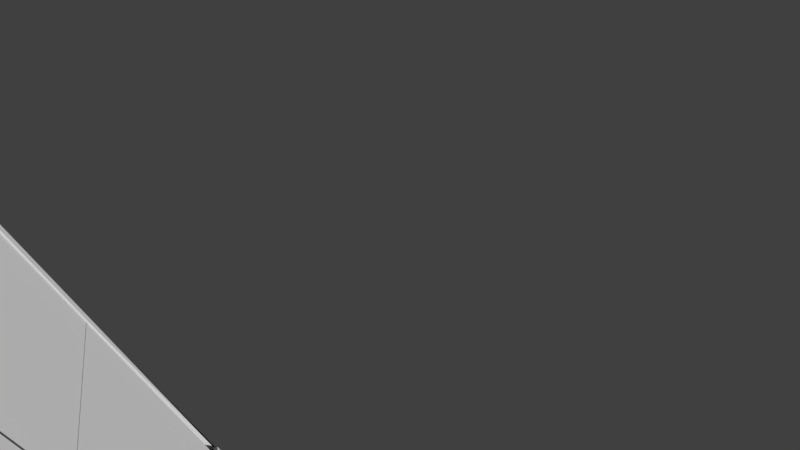 # Source: hangar_dgt_v2.blend  (saved by Blender 2.78.0; exported with 4.5.12 LTS)
import bpy
from mathutils import Matrix  # noqa: F401  (used for matrix-valued properties, if any)

bpy.ops.wm.read_factory_settings(use_empty=True)
scene = bpy.context.scene
scene.name = 'Scene'

# ---- collections
col_collection_1 = bpy.data.collections.new('Collection 1'); scene.collection.children.link(col_collection_1)

# ---- materials (node trees are filled in below, after node groups)
mat_hangar_dgt = bpy.data.materials.new('hangar_dgt')
mat_hangar_dgt.alpha_threshold = 0.0
mat_hangar_dgt.use_transparent_shadow = False
mat_hangar_dgt.roughness = 0.5
mat_hangar_dgt.line_color = (0.0, 0.0, 0.0, 1.0)

# ---- material node trees

# ---- world
world_world = bpy.data.worlds.new('World'); scene.world = world_world
world_world.color = (0.05088, 0.05088, 0.05088)
world_world.use_sun_shadow = False
world_world.sun_shadow_jitter_overblur = 0.0
world_world.cycles.sampling_method = 'MANUAL'

# ---- cameras
cam_camera = bpy.data.cameras.new('Camera')
cam_camera.clip_end = 100.0
cam_camera.lens = 35.0
cam_camera.sensor_width = 32.0
cam_camera.sensor_height = 18.0
cam_camera.ortho_scale = 7.314
cam_camera.dof.focus_distance = 0.0
cam_camera.dof.aperture_fstop = 128.0

# ---- meshes
me_cube = bpy.data.meshes.new('Cube')
me_cube.from_pydata([(10.0, 20.0, -4.0), (10.0, -20.0, -4.0), (-10.0, -20.0, -4.0), (-10.0, 20.0, -4.0), (10.0, 20.0, 4.0), (10.0, -20.0, 4.0), (-10.0, -20.0, 4.0), (-10.0, 20.0, 4.0), (10.0, 15.0, -4.0), (10.0, -15.0, -4.0), (-10.0, -15.0, -4.0), (-10.0, 15.0, -4.0), (10.0, 15.0, 4.0), (10.0, -15.0, 4.0), (-10.0, -15.0, 4.0), (-10.0, 15.0, 4.0), (10.0, 15.0, -4.0), (10.0, -15.0, -4.0), (-10.0, -15.0, -4.0), (-10.0, 15.0, -4.0), (10.0, 15.0, 2.0), (10.0, -15.0, 2.0), (-10.0, -15.0, 2.0), (-10.0, 15.0, 2.0), (10.0, 0.0, -4.0), (-10.0, 6.676e-06, -4.0), (10.0, -9.537e-06, 4.0), (-10.0, 4.768e-06, 4.0), (-10.07, -20.1, 3.35), (-10.07, -20.1, 4.089), (-10.07, -14.85, 3.35), (-10.07, -14.85, 4.089), (10.08, -20.1, 3.35), (10.08, -20.1, 4.089), (10.08, -14.85, 3.35), (10.08, -14.85, 4.089), (-10.07, 14.83, 4.089), (-10.07, 14.83, 3.35), (10.08, -15.0, 1.06), (10.08, -15.0, 0.321), (-10.07, -15.0, 1.06), (-10.07, -15.0, 0.321), (10.08, -20.1, 1.06), (10.08, -20.1, 0.321), (-10.07, -20.1, 1.06), (-10.07, -20.1, 0.321), (-10.07, 20.09, 4.089), (-10.07, 20.09, 3.35), (10.08, 14.83, 3.35), (10.08, 14.83, 4.089), (10.08, 20.09, 3.35), (10.08, 20.09, 4.089), (10.08, 20.17, 1.06), (10.08, 20.17, 0.321), (-10.07, 20.17, 1.06), (-10.07, 20.17, 0.321), (10.08, 15.01, 1.06), (10.08, 15.01, 0.321), (-10.07, 15.0, 1.06), (-10.07, 15.0, 0.321), (10.0, 15.0, 0.422), (10.0, 7.5, -4.0), (10.0, 7.5, 3.0), (10.08, 15.02, 2.0), (10.08, 15.02, -4.0), (9.978, -14.94, -4.0), (9.978, -14.94, 2.0), (9.978, -14.94, -1.0), (9.978, -7.438, -4.0), (9.978, -7.438, 3.0), (9.978, -7.438, -0.5), (9.966, 0.04146, 4.0), (9.966, -7.459, 3.0), (9.966, 0.04145, 0.8533), (9.966, -7.459, 0.828), (10.08, 15.02, -1.0), (10.08, 7.516, -4.0), (10.08, 7.516, 3.0), (10.08, 7.516, -0.5), (10.1, 0.03697, 4.0), (10.1, 7.537, 3.0), (10.1, 0.03697, 0.8711), (10.1, 7.537, 0.828), (9.945, -7.436, 0.8862), (9.962, -7.436, -3.821), (9.945, 0.07494, 0.8862), (9.962, 0.07494, -3.821), (9.945, 0.1012, 0.8862), (9.962, 0.1012, -3.821), (9.945, 7.612, 0.8862), (9.962, 7.612, -3.821), (10.12, 16.64, 2.835), (10.13, 16.64, 1.59), (10.12, 18.62, 2.835), (10.13, 18.62, 1.59), (-5.128, -18.55, 3.985), (-5.128, -18.55, 4.736), (-5.128, -17.97, 3.985), (-5.128, -17.97, 4.736), (-3.88, -18.55, 3.985), (-3.88, -18.55, 4.736), (-3.88, -17.97, 3.985), (-3.88, -17.97, 4.736), (-7.69, -19.51, 3.985), (-7.69, -19.51, 4.736), (-7.69, -18.93, 3.985), (-7.69, -18.93, 4.736), (-6.442, -19.51, 3.985), (-6.442, -19.51, 4.736), (-6.442, -18.93, 3.985), (-6.442, -18.93, 4.736), (-7.69, -17.69, 3.985), (-7.69, -17.69, 4.736), (-7.69, -17.11, 3.985), (-7.69, -17.11, 4.736), (-6.442, -17.69, 3.985), (-6.442, -17.69, 4.736), (-6.442, -17.11, 3.985), (-6.442, -17.11, 4.736), (-8.527, -20.63, 1.281), (-8.527, -20.63, 2.032), (-8.527, -20.06, 1.281), (-8.527, -20.06, 2.032), (-7.279, -20.63, 1.281), (-7.279, -20.63, 2.032), (-7.279, -20.06, 1.281), (-7.279, -20.06, 2.032), (-5.141, -20.63, 1.281), (-5.141, -20.63, 2.032), (-5.141, -20.06, 1.281), (-5.141, -20.06, 2.032), (-3.893, -20.63, 1.281), (-3.893, -20.63, 2.032), (-3.893, -20.06, 1.281), (-3.893, -20.06, 2.032), (-1.054, -20.63, 1.281), (-1.054, -20.63, 2.032), (-1.054, -20.06, 1.281), (-1.054, -20.06, 2.032), (0.1943, -20.63, 1.281), (0.1943, -20.63, 2.032), (0.1943, -20.06, 1.281), (0.1943, -20.06, 2.032), (2.727, -20.63, 1.281), (2.727, -20.63, 2.032), (2.727, -20.06, 1.281), (2.727, -20.06, 2.032), (3.975, -20.63, 1.281), (3.975, -20.63, 2.032), (3.975, -20.06, 1.281), (3.975, -20.06, 2.032), (6.425, -20.63, 1.281), (6.425, -20.63, 2.032), (6.425, -20.06, 1.281), (6.425, -20.06, 2.032), (7.673, -20.63, 1.281), (7.673, -20.63, 2.032), (7.673, -20.06, 1.281), (7.673, -20.06, 2.032), (-0.5539, 1.029, 3.851), (-0.5539, 1.029, 4.334), (-0.3588, 1.011, 3.851), (-0.3588, 1.011, 4.334), (-0.1712, 0.9594, 3.851), (-0.1712, 0.9594, 4.334), (0.001669, 0.8753, 3.851), (0.001669, 0.8753, 4.334), (0.1532, 0.7623, 3.851), (0.1532, 0.7623, 4.334), (0.2776, 0.6245, 3.851), (0.2776, 0.6245, 4.334), (0.37, 0.4674, 3.851), (0.37, 0.4674, 4.334), (0.4269, 0.2968, 3.851), (0.4269, 0.2968, 4.334), (0.4461, 0.1195, 3.851), (0.4461, 0.1195, 4.334), (0.4269, -0.05789, 3.851), (0.4269, -0.05789, 4.334), (0.37, -0.2284, 3.851), (0.37, -0.2284, 4.334), (0.2776, -0.3856, 3.851), (0.2776, -0.3856, 4.334), (0.1532, -0.5234, 3.851), (0.1532, -0.5234, 4.334), (0.001669, -0.6364, 3.851), (0.001669, -0.6364, 4.334), (-0.1712, -0.7204, 3.851), (-0.1712, -0.7204, 4.334), (-0.3588, -0.7722, 3.851), (-0.3588, -0.7722, 4.334), (-0.5539, -0.7896, 3.851), (-0.5539, -0.7896, 4.334), (-0.749, -0.7722, 3.851), (-0.749, -0.7722, 4.334), (-0.9366, -0.7204, 3.851), (-0.9366, -0.7204, 4.334), (-1.109, -0.6364, 3.851), (-1.109, -0.6364, 4.334), (-1.261, -0.5234, 3.851), (-1.261, -0.5234, 4.334), (-1.385, -0.3856, 3.851), (-1.385, -0.3856, 4.334), (-1.478, -0.2284, 3.851), (-1.478, -0.2284, 4.334), (-1.535, -0.05789, 3.851), (-1.535, -0.05789, 4.334), (-1.554, 0.1195, 3.851), (-1.554, 0.1195, 4.334), (-1.535, 0.2968, 3.851), (-1.535, 0.2968, 4.334), (-1.478, 0.4674, 3.851), (-1.478, 0.4674, 4.334), (-1.385, 0.6245, 3.851), (-1.385, 0.6245, 4.334), (-1.261, 0.7623, 3.851), (-1.261, 0.7623, 4.334), (-1.109, 0.8753, 3.851), (-1.109, 0.8753, 4.334), (-0.9366, 0.9594, 3.851), (-0.9366, 0.9594, 4.334), (-0.749, 1.011, 3.851), (-0.749, 1.011, 4.334)], [], [(9, 1, 2, 10), (13, 14, 6, 5), (9, 13, 5, 1), (1, 5, 6, 2), (11, 15, 7, 3), (4, 0, 3, 7), (2, 6, 14, 10), (19, 23, 15, 11), (0, 4, 12, 8), (17, 21, 13, 9), (4, 7, 15, 12), (21, 22, 14, 13), (0, 8, 11, 3), (17, 9, 10, 18), (8, 16, 19, 11), (24, 17, 18, 25), (12, 15, 23, 20), (26, 27, 22, 21), (8, 12, 20, 60, 16), (65, 67, 70, 68), (10, 14, 22, 18), (25, 27, 23, 19), (18, 22, 27, 25), (20, 23, 27, 26, 62), (16, 61, 24, 25, 19), (28, 29, 31, 30), (30, 31, 35, 34), (34, 35, 33, 32), (32, 33, 29, 28), (39, 38, 42, 43), (43, 42, 44, 45), (45, 44, 40, 41), (37, 36, 46, 47), (47, 46, 51, 50), (50, 51, 49, 48), (48, 49, 36, 37), (53, 52, 56, 57), (55, 54, 52, 53), (59, 58, 54, 55), (82, 80, 79, 81), (75, 63, 77, 78), (64, 75, 78, 76), (67, 66, 69, 70), (74, 72, 71, 73), (83, 84, 86, 85), (87, 88, 90, 89), (91, 92, 94, 93), (95, 96, 98, 97), (97, 98, 102, 101), (101, 102, 100, 99), (99, 100, 96, 95), (97, 101, 99, 95), (102, 98, 96, 100), (103, 104, 106, 105), (105, 106, 110, 109), (107, 108, 104, 103), (105, 109, 107, 103), (110, 106, 104, 108), (111, 112, 114, 113), (113, 114, 118, 117), (115, 116, 112, 111), (113, 117, 115, 111), (118, 114, 112, 116), (119, 120, 122, 121), (121, 122, 126, 125), (125, 126, 124, 123), (123, 124, 120, 119), (121, 125, 123, 119), (126, 122, 120, 124), (127, 128, 130, 129), (129, 130, 134, 133), (133, 134, 132, 131), (131, 132, 128, 127), (129, 133, 131, 127), (134, 130, 128, 132), (135, 136, 138, 137), (137, 138, 142, 141), (141, 142, 140, 139), (139, 140, 136, 135), (137, 141, 139, 135), (142, 138, 136, 140), (143, 144, 146, 145), (145, 146, 150, 149), (149, 150, 148, 147), (147, 148, 144, 143), (145, 149, 147, 143), (150, 146, 144, 148), (151, 152, 154, 153), (153, 154, 158, 157), (157, 158, 156, 155), (155, 156, 152, 151), (153, 157, 155, 151), (158, 154, 152, 156), (159, 160, 162, 161), (161, 162, 164, 163), (163, 164, 166, 165), (165, 166, 168, 167), (167, 168, 170, 169), (169, 170, 172, 171), (171, 172, 174, 173), (173, 174, 176, 175), (175, 176, 178, 177), (177, 178, 180, 179), (179, 180, 182, 181), (181, 182, 184, 183), (183, 184, 186, 185), (185, 186, 188, 187), (187, 188, 190, 189), (189, 190, 192, 191), (191, 192, 194, 193), (193, 194, 196, 195), (195, 196, 198, 197), (197, 198, 200, 199), (199, 200, 202, 201), (201, 202, 204, 203), (203, 204, 206, 205), (205, 206, 208, 207), (207, 208, 210, 209), (209, 210, 212, 211), (211, 212, 214, 213), (213, 214, 216, 215), (215, 216, 218, 217), (217, 218, 220, 219), (162, 160, 222, 220, 218, 216, 214, 212, 210, 208, 206, 204, 202, 200, 198, 196, 194, 192, 190, 188, 186, 184, 182, 180, 178, 176, 174, 172, 170, 168, 166, 164), (219, 220, 222, 221), (221, 222, 160, 159), (159, 161, 163, 165, 167, 169, 171, 173, 175, 177, 179, 181, 183, 185, 187, 189, 191, 193, 195, 197, 199, 201, 203, 205, 207, 209, 211, 213, 215, 217, 219, 221)])
_uv = me_cube.uv_layers.new(name='UVMap')
_uv.uv.foreach_set('vector', [0.5843, 0.8693, 0.4958, 0.8693, 0.4958, 0.5216, 0.5843, 0.5216, 0.7968, 0.8693, 0.7968, 0.5216, 0.8853, 0.5216, 0.8853, 0.8693, 0.03945, 0.9032, 0.1785, 0.9033, 0.1785, 0.9918, 0.03943, 0.9918, 0.2833, 0.8693, 0.1416, 0.8693, 0.1416, 0.5216, 0.2833, 0.5216, 0.9738, 0.7998, 0.9738, 0.9389, 0.8853, 0.9389, 0.8853, 0.7998, 0.0, 0.5216, 0.1416, 0.5216, 0.1416, 0.8693, 0.0, 0.8693, 0.8853, 0.7998, 0.8853, 0.6607, 0.9738, 0.6607, 0.9738, 0.7998, 0.0, 0.0, 0.0, 0.0, 0.0, 0.0, 0.0, 0.0, 0.04171, 0.9042, 0.1808, 0.9044, 0.1807, 0.9929, 0.04159, 0.9927, 0.3541, 0.6607, 0.3541, 0.5564, 0.3541, 0.5216, 0.3541, 0.6607, 0.5843, 0.8693, 0.5843, 0.5216, 0.6728, 0.5216, 0.6728, 0.8693, 0.3187, 0.5216, 0.3187, 0.8693, 0.2833, 0.8693, 0.2833, 0.5216, 0.7082, 0.5216, 0.7968, 0.5216, 0.7968, 0.8693, 0.7082, 0.8693, 0.0, 0.0, 0.0, 0.0, 0.0, 0.0, 0.0, 0.0, 0.0, 0.0, 0.0, 0.0, 0.0, 0.0, 0.0, 0.0, 1.013e-07, 0.2608, 0.0, 6.632e-08, 0.3541, 0.0, 0.3541, 0.2608, 0.3541, 0.8693, 0.3541, 0.5216, 0.3895, 0.5216, 0.3895, 0.8693, 0.7082, 0.2608, 0.3541, 0.2608, 0.3541, 2.653e-07, 0.7082, 0.0, 0.4958, 0.8693, 0.3541, 0.8693, 0.3895, 0.8693, 0.4175, 0.8693, 0.4958, 0.8693, 0.9663, 0.2449, 0.9261, 0.2449, 0.9194, 0.1463, 0.9663, 0.1463, 0.3541, 0.6607, 0.3541, 0.5216, 0.3541, 0.5564, 0.3541, 0.6607, 0.8499, 0.2608, 0.7082, 0.2608, 0.7436, 8.29e-08, 0.8499, 0.0, 0.8499, 0.5216, 0.7436, 0.5216, 0.7082, 0.2608, 0.8499, 0.2608, 0.7082, 0.5216, 0.3541, 0.5216, 0.3541, 0.2608, 0.7082, 0.2608, 0.7082, 0.3912, 2.026e-07, 0.5216, 1.351e-07, 0.3912, 1.013e-07, 0.2608, 0.3541, 0.2608, 0.3541, 0.5216, 0.8892, 0.4912, 0.8761, 0.4912, 0.8761, 0.3999, 0.8892, 0.3999, 0.6859, 0.8719, 0.6728, 0.8719, 0.6728, 0.5216, 0.6859, 0.5216, 0.863, 0.4912, 0.8499, 0.4912, 0.8499, 0.3999, 0.863, 0.3999, 0.699, 0.8719, 0.6859, 0.8719, 0.6859, 0.5216, 0.699, 0.5216, 0.9415, 0.4885, 0.9284, 0.4885, 0.9284, 0.3999, 0.9415, 0.3999, 0.9869, 0.8719, 0.9738, 0.8719, 0.9738, 0.5216, 0.9869, 0.5216, 0.9546, 0.4885, 0.9415, 0.4885, 0.9415, 0.3999, 0.9546, 0.3999, 0.9022, 0.4912, 0.8892, 0.4912, 0.8892, 0.3999, 0.9022, 0.3999, 0.3187, 0.5216, 0.3318, 0.5216, 0.3318, 0.8719, 0.3187, 0.8719, 0.863, 0.3999, 0.8761, 0.3999, 0.8761, 0.4912, 0.863, 0.4912, 1.0, 0.8719, 0.9869, 0.8719, 0.9869, 0.5216, 1.0, 0.5216, 0.9284, 0.4896, 0.9153, 0.4896, 0.9153, 0.3999, 0.9284, 0.3999, 0.3449, 0.8719, 0.3318, 0.8719, 0.3318, 0.5216, 0.3449, 0.5216, 0.9022, 0.3999, 0.9153, 0.3999, 0.9153, 0.4897, 0.9022, 0.4897, 0.2814, 1.0, 0.2429, 0.9998, 0.226, 0.8693, 0.2814, 0.8696, 0.926, 0.1149, 0.8843, 0.1159, 0.8702, 0.01427, 0.9192, 0.01552, 0.9664, 0.1149, 0.926, 0.1149, 0.9192, 0.01552, 0.9664, 0.01552, 0.9261, 0.2449, 0.8845, 0.2461, 0.8705, 0.1449, 0.9194, 0.1463, 0.9941, 0.3914, 0.9557, 0.3912, 0.9384, 0.2608, 0.9941, 0.261, 0.3202, 0.9939, 0.3201, 0.9106, 0.4507, 0.9104, 0.4508, 0.9937, 0.4517, 0.994, 0.4515, 0.9107, 0.5821, 0.9103, 0.5823, 0.9937, 0.6685, 0.9896, 0.6685, 0.968, 0.7024, 0.968, 0.7023, 0.9896, 0.796, 0.9615, 0.796, 0.9484, 0.8062, 0.9484, 0.8062, 0.9615, 0.8765, 0.4912, 0.8898, 0.4912, 0.8898, 0.5129, 0.8765, 0.5129, 0.8368, 0.9859, 0.8368, 0.9467, 0.8676, 0.9467, 0.8676, 0.9859, 0.7291, 0.9843, 0.7293, 0.9261, 0.8243, 0.9264, 0.8241, 0.9846, 0.5326, 0.8693, 0.5326, 0.891, 0.5223, 0.891, 0.5223, 0.8693, 0.7983, 0.9701, 0.7983, 0.9484, 0.8086, 0.9484, 0.8086, 0.9701, 0.7886, 0.9693, 0.7886, 0.9562, 0.7989, 0.9562, 0.7989, 0.9693, 0.8659, 0.9871, 0.8391, 0.9875, 0.8384, 0.9438, 0.8652, 0.9433, 0.7335, 0.9813, 0.7335, 0.9275, 0.8214, 0.9275, 0.8214, 0.9813, 0.5531, 0.8693, 0.5531, 0.891, 0.5428, 0.891, 0.5428, 0.8693, 0.8075, 0.9455, 0.8075, 0.9672, 0.7972, 0.9672, 0.7972, 0.9455, 0.7945, 0.9615, 0.7945, 0.9484, 0.8048, 0.9484, 0.8048, 0.9615, 0.8414, 0.9362, 0.872, 0.9362, 0.872, 0.9862, 0.8414, 0.9862, 0.8232, 0.9267, 0.8232, 0.9842, 0.7294, 0.984, 0.7294, 0.9266, 0.6523, 0.8693, 0.6523, 0.891, 0.6421, 0.891, 0.6421, 0.8693, 0.8076, 0.9494, 0.8076, 0.9711, 0.7974, 0.9711, 0.7974, 0.9494, 0.794, 0.9664, 0.794, 0.9533, 0.8043, 0.9533, 0.8043, 0.9664, 0.05865, 0.8693, 0.07194, 0.8693, 0.07194, 0.891, 0.05865, 0.891, 0.8621, 0.956, 0.8621, 0.9864, 0.8382, 0.9864, 0.8382, 0.956, 0.8188, 0.9288, 0.8198, 0.9842, 0.7294, 0.9858, 0.7284, 0.9304, 0.8034, 0.9455, 0.8034, 0.9672, 0.7932, 0.9672, 0.7932, 0.9455, 0.7977, 0.9701, 0.7977, 0.9484, 0.808, 0.9484, 0.808, 0.9701, 0.8077, 0.9543, 0.8077, 0.9673, 0.7974, 0.9673, 0.7974, 0.9543, 0.8632, 0.5129, 0.8499, 0.5129, 0.8499, 0.4912, 0.8632, 0.4912, 0.8617, 0.9571, 0.8617, 0.9853, 0.8396, 0.9853, 0.8396, 0.9571, 0.8125, 0.9289, 0.8148, 0.98, 0.7315, 0.9837, 0.7292, 0.9327, 0.7927, 0.9711, 0.7927, 0.9494, 0.8029, 0.9494, 0.8029, 0.9711, 0.7988, 0.9721, 0.7988, 0.9504, 0.8091, 0.9504, 0.8091, 0.9721, 0.801, 0.9533, 0.801, 0.9664, 0.7907, 0.9664, 0.7907, 0.9533, 0.8898, 0.4912, 0.9031, 0.4912, 0.9031, 0.5129, 0.8898, 0.5129, 0.8602, 0.958, 0.8602, 0.9856, 0.8384, 0.9856, 0.8384, 0.958, 0.8164, 0.9331, 0.8161, 0.9833, 0.7342, 0.9826, 0.7345, 0.9324, 0.81, 0.9445, 0.81, 0.9662, 0.7998, 0.9662, 0.7998, 0.9445, 0.7983, 0.9691, 0.7983, 0.9474, 0.8086, 0.9474, 0.8086, 0.9691, 0.8091, 0.9455, 0.8091, 0.9585, 0.7989, 0.9585, 0.7989, 0.9455, 0.8765, 0.5129, 0.8632, 0.5129, 0.8632, 0.4912, 0.8765, 0.4912, 0.8372, 0.9861, 0.8372, 0.9464, 0.8683, 0.9464, 0.8683, 0.9861, 0.8205, 0.9291, 0.8199, 0.9848, 0.729, 0.9838, 0.7295, 0.9281, 0.8065, 0.9445, 0.8065, 0.9662, 0.7963, 0.9662, 0.7963, 0.9445, 0.8085, 0.9504, 0.8085, 0.9721, 0.7982, 0.9721, 0.7982, 0.9504, 0.7882, 0.9774, 0.7882, 0.9432, 0.815, 0.9432, 0.815, 0.9774, 0.04536, 0.891, 0.03206, 0.891, 0.03206, 0.8693, 0.04536, 0.8693, 0.837, 0.9861, 0.837, 0.9477, 0.8672, 0.9477, 0.8672, 0.9861, 0.8217, 0.9289, 0.8216, 0.9838, 0.732, 0.9837, 0.732, 0.9288, 0.811, 0.9504, 0.811, 0.9721, 0.8008, 0.9721, 0.8008, 0.9504, 0.8112, 0.9504, 0.8112, 0.9721, 0.801, 0.9721, 0.801, 0.9504, 0.3449, 0.5339, 0.3534, 0.5339, 0.3534, 0.5373, 0.3449, 0.5373, 0.3449, 0.5373, 0.3534, 0.5373, 0.3534, 0.5405, 0.3449, 0.5405, 0.3449, 0.5405, 0.3534, 0.5405, 0.3534, 0.5435, 0.3449, 0.5435, 0.3449, 0.5435, 0.3534, 0.5435, 0.3534, 0.5462, 0.3449, 0.5462, 0.3534, 0.5931, 0.3449, 0.5931, 0.3449, 0.5907, 0.3534, 0.5907, 0.3534, 0.5907, 0.3449, 0.5907, 0.3449, 0.588, 0.3534, 0.588, 0.3534, 0.588, 0.3449, 0.588, 0.3449, 0.585, 0.3534, 0.585, 0.3534, 0.585, 0.3449, 0.585, 0.3449, 0.5819, 0.3534, 0.5819, 0.3534, 0.5819, 0.3449, 0.5819, 0.3449, 0.5789, 0.3534, 0.5789, 0.3534, 0.5789, 0.3449, 0.5789, 0.3449, 0.5759, 0.3534, 0.5759, 0.3534, 0.5759, 0.3449, 0.5759, 0.3449, 0.5732, 0.3534, 0.5732, 0.3534, 0.5732, 0.3449, 0.5732, 0.3449, 0.5708, 0.3534, 0.5708, 0.3534, 0.5708, 0.3449, 0.5708, 0.3449, 0.5682, 0.3534, 0.5682, 0.3534, 0.5682, 0.3449, 0.5682, 0.3449, 0.5652, 0.3534, 0.5652, 0.3534, 0.5652, 0.3449, 0.5652, 0.3449, 0.5619, 0.3534, 0.5619, 0.3534, 0.5619, 0.3449, 0.5619, 0.3449, 0.5585, 0.3534, 0.5585, 0.3534, 0.5585, 0.3449, 0.5585, 0.3449, 0.5551, 0.3534, 0.5551, 0.3534, 0.5551, 0.3449, 0.5551, 0.3449, 0.5519, 0.3534, 0.5519, 0.3534, 0.5519, 0.3449, 0.5519, 0.3449, 0.5488, 0.3534, 0.5488, 0.3534, 0.5488, 0.3449, 0.5488, 0.3449, 0.5462, 0.3534, 0.5462, 0.3449, 0.5931, 0.3534, 0.5931, 0.3534, 0.5955, 0.3449, 0.5955, 0.3449, 0.5955, 0.3534, 0.5955, 0.3534, 0.5982, 0.3449, 0.5982, 0.3449, 0.5982, 0.3534, 0.5982, 0.3534, 0.6012, 0.3449, 0.6012, 0.3449, 0.6012, 0.3534, 0.6012, 0.3534, 0.6043, 0.3449, 0.6043, 0.3449, 0.6043, 0.3534, 0.6043, 0.3534, 0.6074, 0.3449, 0.6074, 0.3449, 0.6074, 0.3534, 0.6074, 0.3534, 0.6103, 0.3449, 0.6103, 0.3449, 0.6103, 0.3534, 0.6103, 0.3534, 0.6131, 0.3449, 0.6131, 0.3449, 0.6131, 0.3534, 0.6131, 0.3534, 0.6155, 0.3449, 0.6155, 0.3449, 0.5216, 0.3534, 0.5216, 0.3534, 0.5242, 0.3449, 0.5242, 0.3449, 0.5242, 0.3534, 0.5242, 0.3534, 0.5272, 0.3449, 0.5272, 1.055e-09, 0.8886, 0.0, 0.8852, 0.0006161, 0.8819, 0.001825, 0.8787, 0.003579, 0.8758, 0.005812, 0.8734, 0.008438, 0.8715, 0.01136, 0.8701, 0.01445, 0.8694, 0.01761, 0.8693, 0.02071, 0.8699, 0.02363, 0.8712, 0.02625, 0.873, 0.02848, 0.8754, 0.03024, 0.8782, 0.03145, 0.8813, 0.03206, 0.8846, 0.03206, 0.888, 0.03145, 0.8914, 0.03024, 0.8946, 0.02848, 0.8974, 0.02625, 0.8999, 0.02363, 0.9018, 0.02071, 0.9032, 0.01761, 0.9039, 0.01445, 0.9039, 0.01136, 0.9033, 0.008438, 0.9021, 0.005812, 0.9002, 0.003579, 0.8979, 0.001825, 0.8951, 0.0006161, 0.892, 0.3449, 0.5272, 0.3534, 0.5272, 0.3534, 0.5305, 0.3449, 0.5305, 0.3449, 0.5305, 0.3534, 0.5305, 0.3534, 0.5339, 0.3449, 0.5339, 0.4375, 0.8852, 0.4381, 0.8818, 0.4393, 0.8787, 0.441, 0.8758, 0.4433, 0.8734, 0.4459, 0.8714, 0.4488, 0.8701, 0.4519, 0.8693, 0.4551, 0.8693, 0.4582, 0.8699, 0.4611, 0.8711, 0.4637, 0.873, 0.4659, 0.8754, 0.4677, 0.8782, 0.4689, 0.8813, 0.4695, 0.8846, 0.4695, 0.888, 0.4689, 0.8914, 0.4677, 0.8945, 0.4659, 0.8974, 0.4637, 0.8998, 0.4611, 0.9018, 0.4582, 0.9031, 0.4551, 0.9039, 0.4519, 0.9039, 0.4488, 0.9033, 0.4459, 0.9021, 0.4433, 0.9002, 0.441, 0.8979, 0.4393, 0.8951, 0.4381, 0.8919, 0.4375, 0.8886])
_ca = me_cube.color_attributes.new('Col', 'BYTE_COLOR', 'CORNER')
_ca.data.foreach_set('color', [1.0, 1.0, 1.0, 1.0, 1.0, 1.0, 1.0, 1.0, 1.0, 1.0, 1.0, 1.0, 1.0, 1.0, 1.0, 1.0, 1.0, 1.0, 1.0, 1.0, 1.0, 1.0, 1.0, 1.0, 1.0, 1.0, 1.0, 1.0, 1.0, 1.0, 1.0, 1.0, 1.0, 1.0, 1.0, 1.0, 1.0, 1.0, 1.0, 1.0, 1.0, 1.0, 1.0, 1.0, 1.0, 1.0, 1.0, 1.0, 1.0, 1.0, 1.0, 1.0, 1.0, 1.0, 1.0, 1.0, 1.0, 1.0, 1.0, 1.0, 1.0, 1.0, 1.0, 1.0, 1.0, 1.0, 1.0, 1.0, 1.0, 1.0, 1.0, 1.0, 1.0, 1.0, 1.0, 1.0, 1.0, 1.0, 1.0, 1.0, 1.0, 1.0, 1.0, 1.0, 1.0, 1.0, 1.0, 1.0, 1.0, 1.0, 1.0, 1.0, 1.0, 1.0, 1.0, 1.0, 1.0, 1.0, 1.0, 1.0, 1.0, 1.0, 1.0, 1.0, 1.0, 1.0, 1.0, 1.0, 1.0, 1.0, 1.0, 1.0, 1.0, 1.0, 1.0, 1.0, 1.0, 1.0, 1.0, 1.0, 1.0, 1.0, 1.0, 1.0, 1.0, 1.0, 1.0, 1.0, 1.0, 1.0, 1.0, 1.0, 1.0, 1.0, 1.0, 1.0, 1.0, 1.0, 1.0, 1.0, 1.0, 1.0, 1.0, 1.0, 1.0, 1.0, 1.0, 1.0, 1.0, 1.0, 1.0, 1.0, 1.0, 1.0, 1.0, 1.0, 1.0, 1.0, 1.0, 1.0, 1.0, 1.0, 1.0, 1.0, 1.0, 1.0, 1.0, 1.0, 1.0, 1.0, 1.0, 1.0, 1.0, 1.0, 1.0, 1.0, 1.0, 1.0, 1.0, 1.0, 1.0, 1.0, 1.0, 1.0, 1.0, 1.0, 1.0, 1.0, 1.0, 1.0, 1.0, 1.0, 1.0, 1.0, 1.0, 1.0, 1.0, 1.0, 1.0, 1.0, 1.0, 1.0, 1.0, 1.0, 1.0, 1.0, 1.0, 1.0, 1.0, 1.0, 1.0, 1.0, 1.0, 1.0, 1.0, 1.0, 1.0, 1.0, 1.0, 1.0, 1.0, 1.0, 1.0, 1.0, 1.0, 1.0, 1.0, 1.0, 1.0, 1.0, 1.0, 1.0, 1.0, 1.0, 1.0, 1.0, 1.0, 1.0, 1.0, 1.0, 1.0, 1.0, 1.0, 1.0, 1.0, 1.0, 1.0, 1.0, 1.0, 1.0, 1.0, 1.0, 1.0, 1.0, 1.0, 1.0, 1.0, 1.0, 1.0, 1.0, 1.0, 1.0, 1.0, 1.0, 1.0, 1.0, 1.0, 1.0, 1.0, 1.0, 1.0, 1.0, 1.0, 1.0, 1.0, 1.0, 1.0, 1.0, 1.0, 1.0, 1.0, 1.0, 1.0, 1.0, 1.0, 1.0, 1.0, 1.0, 1.0, 1.0, 1.0, 1.0, 1.0, 1.0, 1.0, 1.0, 1.0, 1.0, 1.0, 1.0, 1.0, 1.0, 1.0, 1.0, 1.0, 1.0, 1.0, 1.0, 1.0, 1.0, 1.0, 1.0, 1.0, 1.0, 1.0, 1.0, 1.0, 1.0, 1.0, 1.0, 1.0, 1.0, 1.0, 1.0, 1.0, 1.0, 1.0, 1.0, 1.0, 1.0, 1.0, 1.0, 1.0, 1.0, 1.0, 1.0, 1.0, 1.0, 1.0, 1.0, 1.0, 1.0, 1.0, 1.0, 1.0, 1.0, 1.0, 1.0, 1.0, 1.0, 1.0, 1.0, 1.0, 1.0, 1.0, 1.0, 1.0, 1.0, 1.0, 1.0, 1.0, 1.0, 1.0, 1.0, 1.0, 1.0, 1.0, 1.0, 1.0, 1.0, 1.0, 1.0, 1.0, 1.0, 1.0, 1.0, 1.0, 1.0, 1.0, 1.0, 1.0, 1.0, 1.0, 1.0, 1.0, 1.0, 1.0, 1.0, 1.0, 1.0, 1.0, 1.0, 1.0, 1.0, 1.0, 1.0, 1.0, 1.0, 1.0, 1.0, 1.0, 1.0, 1.0, 1.0, 1.0, 1.0, 1.0, 1.0, 1.0, 1.0, 1.0, 1.0, 1.0, 1.0, 1.0, 1.0, 1.0, 1.0, 1.0, 1.0, 1.0, 1.0, 1.0, 1.0, 1.0, 1.0, 1.0, 1.0, 1.0, 1.0, 1.0, 1.0, 1.0, 1.0, 1.0, 1.0, 1.0, 1.0, 1.0, 1.0, 1.0, 1.0, 1.0, 1.0, 1.0, 1.0, 1.0, 1.0, 1.0, 1.0, 1.0, 1.0, 1.0, 1.0, 1.0, 1.0, 1.0, 1.0, 1.0, 1.0, 1.0, 1.0, 1.0, 1.0, 1.0, 1.0, 1.0, 1.0, 1.0, 1.0, 1.0, 1.0, 1.0, 1.0, 1.0, 1.0, 1.0, 1.0, 1.0, 1.0, 1.0, 1.0, 1.0, 1.0, 1.0, 1.0, 1.0, 1.0, 1.0, 1.0, 1.0, 1.0, 1.0, 1.0, 1.0, 1.0, 1.0, 1.0, 1.0, 1.0, 1.0, 1.0, 1.0, 1.0, 1.0, 1.0, 1.0, 1.0, 1.0, 1.0, 1.0, 1.0, 1.0, 1.0, 1.0, 1.0, 1.0, 1.0, 1.0, 1.0, 1.0, 1.0, 1.0, 1.0, 1.0, 1.0, 1.0, 1.0, 1.0, 1.0, 1.0, 1.0, 1.0, 1.0, 1.0, 1.0, 1.0, 1.0, 1.0, 1.0, 1.0, 1.0, 1.0, 1.0, 1.0, 1.0, 1.0, 1.0, 1.0, 1.0, 1.0, 1.0, 1.0, 1.0, 1.0, 1.0, 1.0, 1.0, 1.0, 1.0, 1.0, 1.0, 1.0, 1.0, 1.0, 1.0, 1.0, 1.0, 1.0, 1.0, 1.0, 1.0, 1.0, 1.0, 1.0, 1.0, 1.0, 1.0, 1.0, 1.0, 1.0, 1.0, 1.0, 1.0, 1.0, 1.0, 1.0, 1.0, 1.0, 1.0, 1.0, 1.0, 1.0, 1.0, 1.0, 1.0, 1.0, 1.0, 1.0, 1.0, 1.0, 1.0, 1.0, 1.0, 1.0, 1.0, 1.0, 1.0, 1.0, 1.0, 1.0, 1.0, 1.0, 1.0, 1.0, 1.0, 1.0, 1.0, 1.0, 1.0, 1.0, 1.0, 1.0, 1.0, 1.0, 1.0, 1.0, 1.0, 1.0, 1.0, 1.0, 1.0, 1.0, 1.0, 1.0, 1.0, 1.0, 1.0, 1.0, 1.0, 1.0, 1.0, 1.0, 1.0, 1.0, 1.0, 1.0, 1.0, 1.0, 1.0, 1.0, 1.0, 1.0, 1.0, 1.0, 1.0, 1.0, 1.0, 1.0, 1.0, 1.0, 1.0, 1.0, 1.0, 1.0, 1.0, 1.0, 1.0, 1.0, 1.0, 1.0, 1.0, 1.0, 1.0, 1.0, 1.0, 1.0, 1.0, 1.0, 1.0, 1.0, 1.0, 1.0, 1.0, 1.0, 1.0, 1.0, 1.0, 1.0, 1.0, 1.0, 1.0, 1.0, 1.0, 1.0, 1.0, 1.0, 1.0, 1.0, 1.0, 1.0, 1.0, 1.0, 1.0, 1.0, 1.0, 1.0, 1.0, 1.0, 1.0, 1.0, 1.0, 1.0, 1.0, 1.0, 1.0, 1.0, 1.0, 1.0, 1.0, 1.0, 1.0, 1.0, 1.0, 1.0, 1.0, 1.0, 1.0, 1.0, 1.0, 1.0, 1.0, 1.0, 1.0, 1.0, 1.0, 1.0, 1.0, 1.0, 1.0, 1.0, 1.0, 1.0, 1.0, 1.0, 1.0, 1.0, 1.0, 1.0, 1.0, 1.0, 1.0, 1.0, 1.0, 1.0, 1.0, 1.0, 1.0, 1.0, 1.0, 1.0, 1.0, 1.0, 1.0, 1.0, 1.0, 1.0, 1.0, 1.0, 1.0, 1.0, 1.0, 1.0, 1.0, 1.0, 1.0, 1.0, 1.0, 1.0, 1.0, 1.0, 1.0, 1.0, 1.0, 1.0, 1.0, 1.0, 1.0, 1.0, 1.0, 1.0, 1.0, 1.0, 1.0, 1.0, 1.0, 1.0, 1.0, 1.0, 1.0, 1.0, 1.0, 1.0, 1.0, 1.0, 1.0, 1.0, 1.0, 1.0, 1.0, 1.0, 1.0, 1.0, 1.0, 1.0, 1.0, 1.0, 1.0, 1.0, 1.0, 1.0, 1.0, 1.0, 1.0, 1.0, 1.0, 1.0, 1.0, 1.0, 1.0, 1.0, 1.0, 1.0, 1.0, 1.0, 1.0, 1.0, 1.0, 1.0, 1.0, 1.0, 1.0, 1.0, 1.0, 1.0, 1.0, 1.0, 1.0, 1.0, 1.0, 1.0, 1.0, 1.0, 1.0, 1.0, 1.0, 1.0, 1.0, 1.0, 1.0, 1.0, 1.0, 1.0, 1.0, 1.0, 1.0, 1.0, 1.0, 1.0, 1.0, 1.0, 1.0, 1.0, 1.0, 1.0, 1.0, 1.0, 1.0, 1.0, 1.0, 1.0, 1.0, 1.0, 1.0, 1.0, 1.0, 1.0, 1.0, 1.0, 1.0, 1.0, 1.0, 1.0, 1.0, 1.0, 1.0, 1.0, 1.0, 1.0, 1.0, 1.0, 1.0, 1.0, 1.0, 1.0, 1.0, 1.0, 1.0, 1.0, 1.0, 1.0, 1.0, 1.0, 1.0, 1.0, 1.0, 1.0, 1.0, 1.0, 1.0, 1.0, 1.0, 1.0, 1.0, 1.0, 1.0, 1.0, 1.0, 1.0, 1.0, 1.0, 1.0, 1.0, 1.0, 1.0, 1.0, 1.0, 1.0, 1.0, 1.0, 1.0, 1.0, 1.0, 1.0, 1.0, 1.0, 1.0, 1.0, 1.0, 1.0, 1.0, 1.0, 1.0, 1.0, 1.0, 1.0, 1.0, 1.0, 1.0, 1.0, 1.0, 1.0, 1.0, 1.0, 1.0, 1.0, 1.0, 1.0, 1.0, 1.0, 1.0, 1.0, 1.0, 1.0, 1.0, 1.0, 1.0, 1.0, 1.0, 1.0, 1.0, 1.0, 1.0, 1.0, 1.0, 1.0, 1.0, 1.0, 1.0, 1.0, 1.0, 1.0, 1.0, 1.0, 1.0, 1.0, 1.0, 1.0, 1.0, 1.0, 1.0, 1.0, 1.0, 1.0, 1.0, 1.0, 1.0, 1.0, 1.0, 1.0, 1.0, 1.0, 1.0, 1.0, 1.0, 1.0, 1.0, 1.0, 1.0, 1.0, 1.0, 1.0, 1.0, 1.0, 1.0, 1.0, 1.0, 1.0, 1.0, 1.0, 1.0, 1.0, 1.0, 1.0, 1.0, 1.0, 1.0, 1.0, 1.0, 1.0, 1.0, 1.0, 1.0, 1.0, 1.0, 1.0, 1.0, 1.0, 1.0, 1.0, 1.0, 1.0, 1.0, 1.0, 1.0, 1.0, 1.0, 1.0, 1.0, 1.0, 1.0, 1.0, 1.0, 1.0, 1.0, 1.0, 1.0, 1.0, 1.0, 1.0, 1.0, 1.0, 1.0, 1.0, 1.0, 1.0, 1.0, 1.0, 1.0, 1.0, 1.0, 1.0, 1.0, 1.0, 1.0, 1.0, 1.0, 1.0, 1.0, 1.0, 1.0, 1.0, 1.0, 1.0, 1.0, 1.0, 1.0, 1.0, 1.0, 1.0, 1.0, 1.0, 1.0, 1.0, 1.0, 1.0, 1.0, 1.0, 1.0, 1.0, 1.0, 1.0, 1.0, 1.0, 1.0, 1.0, 1.0, 1.0, 1.0, 1.0, 1.0, 1.0, 1.0, 1.0, 1.0, 1.0, 1.0, 1.0, 1.0, 1.0, 1.0, 1.0, 1.0, 1.0, 1.0, 1.0, 1.0, 1.0, 1.0, 1.0, 1.0, 1.0, 1.0, 1.0, 1.0, 1.0, 1.0, 1.0, 1.0, 1.0, 1.0, 1.0, 1.0, 1.0, 1.0, 1.0, 1.0, 1.0, 1.0, 1.0, 1.0, 1.0, 1.0, 1.0, 1.0, 1.0, 1.0, 1.0, 1.0, 1.0, 1.0, 1.0, 1.0, 1.0, 1.0, 1.0, 1.0, 1.0, 1.0, 1.0, 1.0, 1.0, 1.0, 1.0, 1.0, 1.0, 1.0, 1.0, 1.0, 1.0, 1.0, 1.0, 1.0, 1.0, 1.0, 1.0, 1.0, 1.0, 1.0, 1.0, 1.0, 1.0, 1.0, 1.0, 1.0, 1.0, 1.0, 1.0, 1.0, 1.0, 1.0, 1.0, 1.0, 1.0, 1.0, 1.0, 1.0, 1.0, 1.0, 1.0, 1.0, 1.0, 1.0, 1.0, 1.0, 1.0, 1.0, 1.0, 1.0, 1.0, 1.0, 1.0, 1.0, 1.0, 1.0, 1.0, 1.0, 1.0, 1.0, 1.0, 1.0, 1.0, 1.0, 1.0, 1.0, 1.0, 1.0, 1.0, 1.0, 1.0, 1.0, 1.0, 1.0, 1.0, 1.0, 1.0, 1.0, 1.0, 1.0, 1.0, 1.0, 1.0, 1.0, 1.0, 1.0, 1.0, 1.0, 1.0, 1.0, 1.0, 1.0, 1.0, 1.0, 1.0, 1.0, 1.0, 1.0, 1.0, 1.0, 1.0, 1.0, 1.0, 1.0, 1.0, 1.0, 1.0, 1.0, 1.0, 1.0, 1.0, 1.0, 1.0, 1.0, 1.0, 1.0, 1.0, 1.0, 1.0, 1.0, 1.0, 1.0, 1.0, 1.0, 1.0, 1.0, 1.0, 1.0, 1.0, 1.0, 1.0, 1.0, 1.0, 1.0, 1.0, 1.0, 1.0, 1.0, 1.0, 1.0, 1.0, 1.0, 1.0, 1.0, 1.0, 1.0, 1.0, 1.0, 1.0, 1.0, 1.0, 1.0, 1.0, 1.0, 1.0, 1.0, 1.0, 1.0, 1.0, 1.0, 1.0, 1.0, 1.0, 1.0, 1.0, 1.0, 1.0, 1.0, 1.0, 1.0, 1.0, 1.0, 1.0, 1.0, 1.0, 1.0, 1.0, 1.0, 1.0, 1.0, 1.0, 1.0, 1.0, 1.0, 1.0, 1.0, 1.0, 1.0, 1.0, 1.0, 1.0, 1.0, 1.0, 1.0, 1.0, 1.0, 1.0, 1.0, 1.0, 1.0, 1.0, 1.0, 1.0, 1.0, 1.0, 1.0, 1.0, 1.0, 1.0, 1.0, 1.0, 1.0, 1.0, 1.0, 1.0, 1.0, 1.0, 1.0, 1.0, 1.0, 1.0, 1.0, 1.0, 1.0, 1.0, 1.0, 1.0, 1.0, 1.0, 1.0, 1.0, 1.0, 1.0, 1.0, 1.0, 1.0, 1.0, 1.0, 1.0, 1.0, 1.0, 1.0, 1.0, 1.0, 1.0, 1.0, 1.0, 1.0, 1.0, 1.0, 1.0, 1.0, 1.0, 1.0, 1.0, 1.0, 1.0, 1.0, 1.0, 1.0, 1.0, 1.0, 1.0, 1.0, 1.0, 1.0, 1.0, 1.0, 1.0, 1.0, 1.0, 1.0, 1.0, 1.0, 1.0, 1.0, 1.0, 1.0, 1.0, 1.0, 1.0, 1.0, 1.0, 1.0, 1.0, 1.0, 1.0, 1.0, 1.0, 1.0, 1.0, 1.0, 1.0, 1.0, 1.0, 1.0, 1.0, 1.0, 1.0, 1.0, 1.0, 1.0, 1.0, 1.0, 1.0, 1.0, 1.0, 1.0, 1.0, 1.0, 1.0, 1.0, 1.0, 1.0, 1.0, 1.0, 1.0, 1.0, 1.0, 1.0, 1.0, 1.0, 1.0, 1.0, 1.0, 1.0, 1.0, 1.0, 1.0, 1.0, 1.0, 1.0, 1.0, 1.0, 1.0, 1.0, 1.0, 1.0, 1.0, 1.0, 1.0, 1.0, 1.0, 1.0, 1.0, 1.0, 1.0, 1.0, 1.0, 1.0, 1.0, 1.0, 1.0, 1.0, 1.0, 1.0, 1.0, 1.0, 1.0, 1.0, 1.0, 1.0, 1.0, 1.0, 1.0, 1.0, 1.0, 1.0, 1.0, 1.0, 1.0, 1.0, 1.0, 1.0, 1.0, 1.0, 1.0, 1.0, 1.0, 1.0, 1.0, 1.0, 1.0, 1.0, 1.0, 1.0, 1.0, 1.0, 1.0, 1.0, 1.0, 1.0, 1.0, 1.0, 1.0, 1.0, 1.0, 1.0, 1.0, 1.0, 1.0, 1.0, 1.0, 1.0, 1.0, 1.0, 1.0, 1.0, 1.0, 1.0, 1.0, 1.0, 1.0, 1.0, 1.0, 1.0, 1.0, 1.0, 1.0, 1.0, 1.0, 1.0, 1.0, 1.0, 1.0, 1.0, 1.0, 1.0, 1.0, 1.0, 1.0, 1.0, 1.0, 1.0, 1.0, 1.0, 1.0, 1.0, 1.0, 1.0, 1.0, 1.0, 1.0, 1.0, 1.0, 1.0, 1.0, 1.0, 1.0, 1.0, 1.0, 1.0, 1.0, 1.0, 1.0, 1.0, 1.0, 1.0, 1.0, 1.0, 1.0, 1.0, 1.0, 1.0, 1.0, 1.0, 1.0, 1.0, 1.0, 1.0, 1.0, 1.0, 1.0, 1.0, 1.0, 1.0, 1.0, 1.0, 1.0, 1.0, 1.0, 1.0, 1.0, 1.0, 1.0, 1.0, 1.0, 1.0, 1.0, 1.0, 1.0, 1.0, 1.0, 1.0, 1.0, 1.0, 1.0, 1.0, 1.0, 1.0, 1.0, 1.0, 1.0, 1.0, 1.0, 1.0, 1.0, 1.0, 1.0, 1.0, 1.0, 1.0, 1.0, 1.0, 1.0, 1.0, 1.0, 1.0, 1.0, 1.0, 1.0, 1.0, 1.0, 1.0, 1.0, 1.0, 1.0, 1.0, 1.0, 1.0, 1.0, 1.0, 1.0, 1.0, 1.0, 1.0, 1.0, 1.0, 1.0, 1.0, 1.0, 1.0, 1.0, 1.0, 1.0, 1.0, 1.0, 1.0, 1.0, 1.0, 1.0, 1.0, 1.0, 1.0, 1.0, 1.0, 1.0, 1.0, 1.0, 1.0, 1.0, 1.0, 1.0, 1.0, 1.0, 1.0, 1.0, 1.0, 1.0, 1.0, 1.0, 1.0, 1.0, 1.0, 1.0, 1.0, 1.0, 1.0, 1.0, 1.0, 1.0, 1.0, 1.0, 1.0, 1.0, 1.0, 1.0, 1.0, 1.0, 1.0, 1.0, 1.0, 1.0, 1.0, 1.0, 1.0, 1.0, 1.0, 1.0, 1.0, 1.0, 1.0, 1.0, 1.0, 1.0, 1.0, 1.0, 1.0, 1.0, 1.0, 1.0, 1.0, 1.0, 1.0, 1.0, 1.0, 1.0, 1.0, 1.0, 1.0, 1.0, 1.0, 1.0, 1.0, 1.0, 1.0, 1.0, 1.0, 1.0, 1.0, 1.0, 1.0, 1.0, 1.0, 1.0, 1.0, 1.0, 1.0, 1.0, 1.0, 1.0, 1.0, 1.0, 1.0, 1.0, 1.0, 1.0, 1.0, 1.0, 1.0, 1.0, 1.0, 1.0, 1.0, 1.0, 1.0, 1.0, 1.0, 1.0, 1.0, 1.0, 1.0, 1.0, 1.0, 1.0, 1.0, 1.0, 1.0, 1.0, 1.0, 1.0, 1.0, 1.0, 1.0, 1.0, 1.0, 1.0, 1.0, 1.0, 1.0, 1.0, 1.0, 1.0, 1.0, 1.0, 1.0, 1.0, 1.0, 1.0, 1.0, 1.0, 1.0, 1.0, 1.0, 1.0, 1.0, 1.0, 1.0, 1.0, 1.0, 1.0, 1.0, 1.0, 1.0, 1.0, 1.0, 1.0, 1.0, 1.0, 1.0, 1.0, 1.0, 1.0, 1.0, 1.0, 1.0, 1.0, 1.0, 1.0, 1.0, 1.0, 1.0, 1.0, 1.0, 1.0, 1.0, 1.0, 1.0, 1.0, 1.0, 1.0, 1.0, 1.0, 1.0, 1.0, 1.0, 1.0, 1.0, 1.0, 1.0, 1.0, 1.0, 1.0, 1.0, 1.0, 1.0, 1.0, 1.0, 1.0, 1.0, 1.0, 1.0, 1.0, 1.0, 1.0, 1.0, 1.0, 1.0, 1.0, 1.0, 1.0, 1.0, 1.0, 1.0, 1.0, 1.0, 1.0, 1.0, 1.0, 1.0, 1.0, 1.0, 1.0, 1.0, 1.0, 1.0, 1.0, 1.0, 1.0, 1.0, 1.0, 1.0, 1.0, 1.0, 1.0, 1.0, 1.0, 1.0, 1.0, 1.0, 1.0, 1.0, 1.0, 1.0, 1.0, 1.0, 1.0, 1.0, 1.0, 1.0, 1.0, 1.0, 1.0, 1.0, 1.0, 1.0, 1.0, 1.0, 1.0, 1.0, 1.0, 1.0, 1.0, 1.0, 1.0, 1.0, 1.0, 1.0, 1.0, 1.0, 1.0, 1.0, 1.0, 1.0, 1.0, 1.0, 1.0, 1.0, 1.0, 1.0, 1.0, 1.0, 1.0, 1.0, 1.0, 1.0, 1.0, 1.0, 1.0, 1.0, 1.0, 1.0, 1.0, 1.0, 1.0, 1.0, 1.0, 1.0, 1.0, 1.0, 1.0, 1.0, 1.0, 1.0, 1.0, 1.0, 1.0, 1.0, 1.0, 1.0, 1.0, 1.0, 1.0, 1.0, 1.0, 1.0, 1.0, 1.0, 1.0, 1.0, 1.0, 1.0, 1.0, 1.0, 1.0, 1.0, 1.0, 1.0, 1.0, 1.0, 1.0, 1.0, 1.0, 1.0, 1.0, 1.0, 1.0, 1.0, 1.0, 1.0, 1.0, 1.0, 1.0, 1.0, 1.0, 1.0, 1.0, 1.0, 1.0, 1.0, 1.0, 1.0, 1.0, 1.0, 1.0, 1.0, 1.0, 1.0, 1.0, 1.0, 1.0, 1.0, 1.0, 1.0, 1.0, 1.0, 1.0, 1.0, 1.0, 1.0, 1.0, 1.0, 1.0, 1.0, 1.0, 1.0, 1.0, 1.0, 1.0, 1.0, 1.0, 1.0, 1.0, 1.0, 1.0, 1.0, 1.0, 1.0, 1.0, 1.0, 1.0, 1.0, 1.0, 1.0, 1.0, 1.0, 1.0, 1.0, 1.0, 1.0, 1.0, 1.0, 1.0, 1.0, 1.0, 1.0, 1.0, 1.0, 1.0, 1.0, 1.0, 1.0, 1.0, 1.0, 1.0, 1.0, 1.0, 1.0, 1.0, 1.0, 1.0, 1.0, 1.0, 1.0, 1.0, 1.0, 1.0, 1.0, 1.0, 1.0, 1.0, 1.0, 1.0, 1.0, 1.0, 1.0, 1.0, 1.0, 1.0, 1.0, 1.0, 1.0, 1.0, 1.0, 1.0, 1.0, 1.0, 1.0, 1.0, 1.0, 1.0, 1.0, 1.0, 1.0, 1.0, 1.0, 1.0, 1.0, 1.0, 1.0, 1.0, 1.0, 1.0, 1.0, 1.0, 1.0, 1.0, 1.0, 1.0, 1.0, 1.0, 1.0, 1.0, 1.0, 1.0, 1.0, 1.0, 1.0, 1.0, 1.0, 1.0, 1.0, 1.0, 1.0, 1.0, 1.0, 1.0, 1.0, 1.0, 1.0, 1.0, 1.0, 1.0, 1.0, 1.0, 1.0, 1.0, 1.0, 1.0, 1.0, 1.0, 1.0, 1.0, 1.0, 1.0, 1.0, 1.0, 1.0, 1.0, 1.0, 1.0, 1.0, 1.0, 1.0, 1.0, 1.0, 1.0, 1.0, 1.0, 1.0, 1.0, 1.0, 1.0, 1.0, 1.0, 1.0, 1.0, 1.0, 1.0, 1.0, 1.0, 1.0, 1.0, 1.0, 1.0, 1.0, 1.0, 1.0, 1.0])
me_cube.materials.append(mat_hangar_dgt)
me_cube.use_remesh_preserve_volume = False
me_cube.use_remesh_preserve_attributes = False
me_cube.use_mirror_vertex_groups = False
me_cube.auto_texspace = False
me_cube.update()

# ---- objects
ob_cube = bpy.data.objects.new('Cube', me_cube)
ob_camera = bpy.data.objects.new('Camera', cam_camera)

# ---- transforms, parenting, visibility, modifiers, constraints
ob_cube.location = (0.0, 0.0, 0.0)
ob_cube.scale = (1.0, 1.1, 1.0)
ob_cube.delta_location = (0.0, 0.0, 4.0)
ob_cube.lock_rotations_4d = False
ob_cube.empty_display_type = 'ARROWS'
ob_cube.show_texture_space = True
ob_cube.lineart.crease_threshold = 0.0
_m = ob_cube.modifiers.new('Solidify', 'SOLIDIFY')
_m.thickness = 0.15
_m.nonmanifold_thickness_mode = 'FIXED'
_m.nonmanifold_merge_threshold = 0.0003
ob_camera.location = (0.0, 0.0, 0.0)
ob_camera.delta_location = (19.86, 16.93, 14.18)
ob_camera.delta_rotation_euler = (17.99, -0.1762, -0.2355)
ob_camera.lock_rotations_4d = False
ob_camera.empty_display_type = 'ARROWS'
ob_camera.color = (0.0, 0.0, 0.0, 0.0)
ob_camera.display_type = 'WIRE'
ob_camera.lineart.crease_threshold = 0.0

# ---- collection membership
col_collection_1.objects.link(ob_cube)
col_collection_1.objects.link(ob_camera)

# ---- scene / render settings (as saved in the file)
scene.camera = ob_camera
scene.frame_start = 1; scene.frame_end = 250; scene.frame_set(0)
scene.render.engine = 'BLENDER_EEVEE_NEXT'
scene.render.resolution_percentage = 50
scene.render.dither_intensity = 0.0
scene.cycles.use_denoising = False
scene.cycles.samples = 128
scene.cycles.sampling_pattern = 'TABULATED_SOBOL'
scene.cycles.light_sampling_threshold = 0.0
scene.cycles.use_adaptive_sampling = False
scene.cycles.use_light_tree = False
scene.cycles.blur_glossy = 0.0
scene.cycles.sample_clamp_indirect = 0.0
scene.view_settings.view_transform = 'Standard'
bpy.context.view_layer.update()

# ---- added for rendering (the .blend has no usable light): sun
light_auto_sun = bpy.data.lights.new('AutoSun', 'SUN')
light_auto_sun.energy = 3.0
light_auto_sun.angle = 0.0523599
ob_auto_sun = bpy.data.objects.new('AutoSun', light_auto_sun)
scene.collection.objects.link(ob_auto_sun)
ob_auto_sun.rotation_euler = (0.872665, 0.174533, 0.523599)
bpy.context.view_layer.update()
